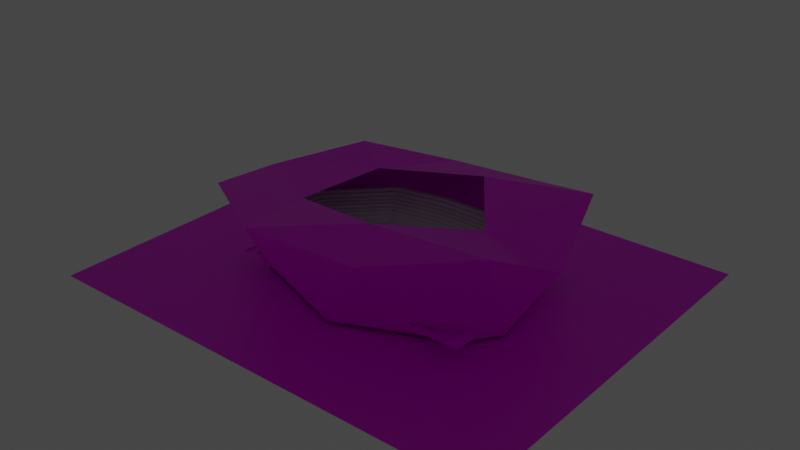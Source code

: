 # Source: footballField.blend  (saved by Blender 2.91.10; exported with 4.5.12 LTS)
import bpy
from mathutils import Matrix  # noqa: F401  (used for matrix-valued properties, if any)

bpy.ops.wm.read_factory_settings(use_empty=True)
scene = bpy.context.scene
scene.name = 'Scene'

# ---- collections
col_collection = bpy.data.collections.new('Collection'); scene.collection.children.link(col_collection)

# ---- images (referenced by path relative to the original .blend; pixels are not part of the script)
import os
ASSET_DIR = os.environ.get("B2B_ASSET_DIR", "")  # directory of the original .blend (textures are referenced by path, not embedded)
HERE = os.path.dirname(os.path.abspath(__file__))  # packed textures are extracted next to this script under _unpacked/

def load_image(name, relpath, width, height, colorspace="sRGB"):
    """Load a texture the original file referenced (path relative to the .blend, or extracted next to this script)."""
    p = next((c for c in (os.path.join(HERE, relpath), os.path.join(ASSET_DIR, relpath)) if relpath and os.path.exists(c)), "")
    if p:
        img = bpy.data.images.load(p, check_existing=True)
        img.name = name
    else:  # same state as the original file: an image datablock whose file is absent (Cycles renders it pink)
        img = bpy.data.images.new(name, width, height)
        img.source = "FILE"
        img.filepath = "//" + (relpath or name)
    img.colorspace_settings.name = colorspace
    return img
img_pitch_jpg = load_image('pitch.jpg', 'pitch.jpg', 1024, 1024, 'sRGB')
img_texturescom_concrete_rough_512_roughness_tif = load_image('TexturesCom_Concrete_Rough_512_roughness.tif', 'TexturesCom_Concrete_Rough_512_roughness.tif', 1024, 1024, 'sRGB')
img_blue_jpg_001 = load_image('blue.jpg.001', 'blue.jpg', 1024, 1024, 'sRGB')
img_texturescom_ground_soil8_2x2_1k_albedo_tif = load_image('TexturesCom_Ground_Soil8_2x2_1K_albedo.tif', 'TexturesCom_Ground_Soil8_2x2_1K_albedo.tif', 1024, 1024, 'sRGB')

# ---- materials (node trees are filled in below, after node groups)
mat_material_007 = bpy.data.materials.new('Material.007')
mat_material_007.use_transparent_shadow = False
mat_material_005 = bpy.data.materials.new('Material.005')
mat_material_005.use_transparent_shadow = False
mat_material_006 = bpy.data.materials.new('Material.006')
mat_material_006.use_transparent_shadow = False
mat_material_011 = bpy.data.materials.new('Material.011')
mat_material_011.use_transparent_shadow = False

# ---- material node trees
mat_material_007.use_nodes = True; mat_material_007.node_tree.nodes.clear()
_N = mat_material_007.node_tree.nodes; _L = mat_material_007.node_tree.links
n0 = _N.new('ShaderNodeBsdfPrincipled'); n0.name = 'Principled BSDF'; n0.location = (10, 300)
n0.distribution = 'GGX'
n0.subsurface_method = 'BURLEY'
n0.inputs[3].default_value = 1.45
n0.inputs[27].default_value = (0.0, 0.0, 0.0, 1.0)
n0.inputs[28].default_value = 1.0
n1 = _N.new('ShaderNodeOutputMaterial'); n1.name = 'Material Output'; n1.location = (300, 300)
n2 = _N.new('ShaderNodeTexImage'); n2.name = 'Image Texture'; n2.location = (-280, 280)
n2.image = img_pitch_jpg
_L.new(n0.outputs[0], n1.inputs[0])
_L.new(n2.outputs[0], n0.inputs[0])
n1.is_active_output = True
mat_material_005.use_nodes = True; mat_material_005.node_tree.nodes.clear()
_N = mat_material_005.node_tree.nodes; _L = mat_material_005.node_tree.links
n0 = _N.new('ShaderNodeBsdfPrincipled'); n0.name = 'Principled BSDF'; n0.location = (10, 300)
n0.distribution = 'GGX'
n0.subsurface_method = 'BURLEY'
n0.inputs[3].default_value = 1.45
n0.inputs[27].default_value = (0.0, 0.0, 0.0, 1.0)
n0.inputs[28].default_value = 1.0
n1 = _N.new('ShaderNodeOutputMaterial'); n1.name = 'Material Output'; n1.location = (300, 300)
n2 = _N.new('ShaderNodeTexImage'); n2.name = 'Image Texture'; n2.location = (-280, 280)
n2.image = img_texturescom_concrete_rough_512_roughness_tif
_L.new(n0.outputs[0], n1.inputs[0])
_L.new(n2.outputs[0], n0.inputs[0])
n1.is_active_output = True
mat_material_006.use_nodes = True; mat_material_006.node_tree.nodes.clear()
_N = mat_material_006.node_tree.nodes; _L = mat_material_006.node_tree.links
n0 = _N.new('ShaderNodeBsdfPrincipled'); n0.name = 'Principled BSDF'; n0.location = (10, 300)
n0.distribution = 'GGX'
n0.subsurface_method = 'BURLEY'
n0.inputs[3].default_value = 1.45
n0.inputs[27].default_value = (0.0, 0.0, 0.0, 1.0)
n0.inputs[28].default_value = 1.0
n1 = _N.new('ShaderNodeOutputMaterial'); n1.name = 'Material Output'; n1.location = (300, 300)
n2 = _N.new('ShaderNodeTexImage'); n2.name = 'Image Texture'; n2.location = (-280, 280)
n2.image = img_blue_jpg_001
_L.new(n0.outputs[0], n1.inputs[0])
_L.new(n2.outputs[0], n0.inputs[0])
n1.is_active_output = True
mat_material_011.use_nodes = True; mat_material_011.node_tree.nodes.clear()
_N = mat_material_011.node_tree.nodes; _L = mat_material_011.node_tree.links
n0 = _N.new('ShaderNodeBsdfPrincipled'); n0.name = 'Principled BSDF'; n0.location = (10, 300)
n0.distribution = 'GGX'
n0.subsurface_method = 'BURLEY'
n0.inputs[3].default_value = 1.45
n0.inputs[27].default_value = (0.0, 0.0, 0.0, 1.0)
n0.inputs[28].default_value = 1.0
n1 = _N.new('ShaderNodeOutputMaterial'); n1.name = 'Material Output'; n1.location = (300, 300)
n2 = _N.new('ShaderNodeTexImage'); n2.name = 'Image Texture'; n2.location = (-280, 280)
n2.image = img_texturescom_ground_soil8_2x2_1k_albedo_tif
_L.new(n0.outputs[0], n1.inputs[0])
_L.new(n2.outputs[0], n0.inputs[0])
n1.is_active_output = True

# ---- world
world_world = bpy.data.worlds.new('World'); scene.world = world_world
world_world.use_nodes = True; world_world.node_tree.nodes.clear()
_N = world_world.node_tree.nodes; _L = world_world.node_tree.links
n0 = _N.new('ShaderNodeOutputWorld'); n0.name = 'World Output'; n0.location = (300, 300)
n1 = _N.new('ShaderNodeBackground'); n1.name = 'Background'; n1.location = (10, 300)
n1.inputs[0].default_value = (0.05088, 0.05088, 0.05088, 1.0)
_L.new(n1.outputs[0], n0.inputs[0])
n0.is_active_output = True
world_world.color = (0.05088, 0.05088, 0.05088)
world_world.use_sun_shadow = False
world_world.sun_shadow_jitter_overblur = 0.0

# ---- lights
light_light = bpy.data.lights.new('Light', 'POINT')
light_light.transmission_factor = 0.0
light_light.energy = 1000.0
light_light.shadow_soft_size = 0.1
light_light.shadow_maximum_resolution = 0.006
light_light.use_absolute_resolution = True

# ---- meshes
me_plane = bpy.data.meshes.new('Plane')
me_plane.from_pydata([(-1.0, -1.0, 0.0), (1.0, -1.0, 0.0), (-1.0, 1.0, 0.0), (1.0, 1.0, 0.0)], [], [(0, 1, 3, 2)])
_uv = me_plane.uv_layers.new(name='UVMap')
_uv.uv.foreach_set('vector', [0.0, 0.0, 1.0, 0.0, 1.0, 1.0, 0.0, 1.0])
me_plane.materials.append(mat_material_007)
me_plane.use_remesh_fix_poles = True
me_plane.use_remesh_preserve_attributes = False
me_plane.use_mirror_vertex_groups = False
me_plane.update()
me_cube_003 = bpy.data.meshes.new('Cube.003')
me_cube_003.from_pydata([(0.4858, 0.4858, 0.007862), (-0.4858, 0.4858, 0.007862), (-0.4858, -0.4858, 0.007862), (0.4858, -0.4858, 0.007862), (-0.6229, 0.6229, 0.2123), (0.6229, 0.6229, 0.2123), (0.6229, -0.6229, 0.2123), (-0.6229, -0.6229, 0.2123), (-0.5802, 0.5802, 0.2123), (0.5802, 0.5802, 0.2123), (0.5802, -0.5802, 0.2123), (-0.5802, -0.5802, 0.2123), (-0.5802, 0.5802, 0.1158), (0.5802, 0.5802, 0.1158), (0.5802, -0.5802, 0.1158), (-0.5802, -0.5802, 0.1158), (-0.5383, 0.5383, 0.1158), (0.5383, 0.5383, 0.1158), (0.5383, -0.5383, 0.1158), (-0.5383, -0.5383, 0.1158), (-0.5383, 0.5383, 0.007862), (0.5383, 0.5383, 0.007862), (0.5383, -0.5383, 0.007862), (-0.5383, -0.5383, 0.007862), (0.4858, 0.4858, -0.09187), (-0.4858, 0.4858, -0.09187), (-0.4858, -0.4858, -0.09187), (0.4858, -0.4858, -0.09187), (0.3242, 0.3242, -0.3797), (-0.3242, 0.3242, -0.3797), (-0.3242, -0.3242, -0.3797), (0.3242, -0.3242, -0.3797), (-0.4489, 0.4489, -0.09187), (0.4489, 0.4489, -0.09187), (0.4489, -0.4489, -0.09187), (-0.4489, -0.4489, -0.09187), (-0.4482, 0.4482, -0.1932), (0.4482, 0.4482, -0.1932), (0.4482, -0.4482, -0.1932), (-0.4482, -0.4482, -0.1932), (-0.4096, 0.4096, -0.1932), (0.4096, 0.4096, -0.1932), (0.4096, -0.4096, -0.1932), (-0.4096, -0.4096, -0.1932), (-0.4096, 0.4096, -0.2754), (0.4096, 0.4096, -0.2754), (0.4096, -0.4096, -0.2754), (-0.4096, -0.4096, -0.2754), (-0.3698, 0.3698, -0.2754), (0.3698, 0.3698, -0.2754), (0.3698, -0.3698, -0.2754), (-0.3698, -0.3698, -0.2754), (-0.3698, 0.3698, -0.3797), (0.3698, 0.3698, -0.3797), (0.3698, -0.3698, -0.3797), (-0.3698, -0.3698, -0.3797), (0.3242, 0.3242, -0.507), (-0.3242, 0.3242, -0.507), (-0.3242, -0.3242, -0.507), (0.3242, -0.3242, -0.507)], [], [(8, 9, 5, 4), (9, 10, 6, 5), (11, 8, 4, 7), (10, 11, 7, 6), (12, 13, 9, 8), (13, 14, 10, 9), (15, 12, 8, 11), (14, 15, 11, 10), (16, 17, 13, 12), (17, 18, 14, 13), (19, 16, 12, 15), (18, 19, 15, 14), (20, 21, 17, 16), (21, 22, 18, 17), (23, 20, 16, 19), (22, 23, 19, 18), (1, 0, 21, 20), (0, 3, 22, 21), (2, 1, 20, 23), (3, 2, 23, 22), (0, 1, 25, 24), (1, 2, 26, 25), (2, 3, 27, 26), (3, 0, 24, 27), (24, 25, 32, 33), (25, 26, 35, 32), (26, 27, 34, 35), (27, 24, 33, 34), (36, 37, 33, 32), (37, 38, 34, 33), (39, 36, 32, 35), (38, 39, 35, 34), (40, 41, 37, 36), (41, 42, 38, 37), (43, 40, 36, 39), (42, 43, 39, 38), (44, 45, 41, 40), (45, 46, 42, 41), (47, 44, 40, 43), (46, 47, 43, 42), (48, 49, 45, 44), (49, 50, 46, 45), (51, 48, 44, 47), (50, 51, 47, 46), (52, 53, 49, 48), (53, 54, 50, 49), (55, 52, 48, 51), (54, 55, 51, 50), (29, 28, 53, 52), (28, 31, 54, 53), (30, 29, 52, 55), (31, 30, 55, 54), (28, 29, 57, 56), (29, 30, 58, 57), (30, 31, 59, 58), (31, 28, 56, 59)])
_uv = me_cube_003.uv_layers.new(name='UVMap')
_uv.uv.foreach_set('vector', [0.8225, 0.5525, 0.6775, 0.5525, 0.6721, 0.5471, 0.8279, 0.5471, 0.6775, 0.5525, 0.6775, 0.6975, 0.6721, 0.7029, 0.6721, 0.5471, 0.8225, 0.6975, 0.8225, 0.5525, 0.8279, 0.5471, 0.8279, 0.7029, 0.6775, 0.6975, 0.8225, 0.6975, 0.8279, 0.7029, 0.6721, 0.7029, 0.8225, 0.5525, 0.6775, 0.5525, 0.6775, 0.5525, 0.8225, 0.5525, 0.6775, 0.5525, 0.6775, 0.6975, 0.6775, 0.6975, 0.6775, 0.5525, 0.8225, 0.6975, 0.8225, 0.5525, 0.8225, 0.5525, 0.8225, 0.6975, 0.6775, 0.6975, 0.8225, 0.6975, 0.8225, 0.6975, 0.6775, 0.6975, 0.8173, 0.5577, 0.6827, 0.5577, 0.6775, 0.5525, 0.8225, 0.5525, 0.6827, 0.5577, 0.6827, 0.6923, 0.6775, 0.6975, 0.6775, 0.5525, 0.8173, 0.6923, 0.8173, 0.5577, 0.8225, 0.5525, 0.8225, 0.6975, 0.6827, 0.6923, 0.8173, 0.6923, 0.8225, 0.6975, 0.6775, 0.6975, 0.8173, 0.5577, 0.6827, 0.5577, 0.6827, 0.5577, 0.8173, 0.5577, 0.6827, 0.5577, 0.6827, 0.6923, 0.6827, 0.6923, 0.6827, 0.5577, 0.8173, 0.6923, 0.8173, 0.5577, 0.8173, 0.5577, 0.8173, 0.6923, 0.6827, 0.6923, 0.8173, 0.6923, 0.8173, 0.6923, 0.6827, 0.6923, 0.8107, 0.5643, 0.6893, 0.5643, 0.6827, 0.5577, 0.8173, 0.5577, 0.6893, 0.5643, 0.6893, 0.6857, 0.6827, 0.6923, 0.6827, 0.5577, 0.8107, 0.6857, 0.8107, 0.5643, 0.8173, 0.5577, 0.8173, 0.6923, 0.6893, 0.6857, 0.8107, 0.6857, 0.8173, 0.6923, 0.6827, 0.6923, 0.6893, 0.5643, 0.8107, 0.5643, 0.8107, 0.5643, 0.6893, 0.5643, 0.8107, 0.5643, 0.8107, 0.6857, 0.8107, 0.6857, 0.8107, 0.5643, 0.8107, 0.6857, 0.6893, 0.6857, 0.6893, 0.6857, 0.8107, 0.6857, 0.6893, 0.6857, 0.6893, 0.5643, 0.6893, 0.5643, 0.6893, 0.6857, 0.6893, 0.5643, 0.8107, 0.5643, 0.8061, 0.5689, 0.6939, 0.5689, 0.8107, 0.5643, 0.8107, 0.6857, 0.8061, 0.6811, 0.8061, 0.5689, 0.8107, 0.6857, 0.6893, 0.6857, 0.6939, 0.6811, 0.8061, 0.6811, 0.6893, 0.6857, 0.6893, 0.5643, 0.6939, 0.5689, 0.6939, 0.6811, 0.806, 0.569, 0.694, 0.569, 0.6939, 0.5689, 0.8061, 0.5689, 0.694, 0.569, 0.694, 0.681, 0.6939, 0.6811, 0.6939, 0.5689, 0.806, 0.681, 0.806, 0.569, 0.8061, 0.5689, 0.8061, 0.6811, 0.694, 0.681, 0.806, 0.681, 0.8061, 0.6811, 0.6939, 0.6811, 0.8012, 0.5738, 0.6988, 0.5738, 0.694, 0.569, 0.806, 0.569, 0.6988, 0.5738, 0.6988, 0.6762, 0.694, 0.681, 0.694, 0.569, 0.8012, 0.6762, 0.8012, 0.5738, 0.806, 0.569, 0.806, 0.681, 0.6988, 0.6762, 0.8012, 0.6762, 0.806, 0.681, 0.694, 0.681, 0.8012, 0.5738, 0.6988, 0.5738, 0.6988, 0.5738, 0.8012, 0.5738, 0.6988, 0.5738, 0.6988, 0.6762, 0.6988, 0.6762, 0.6988, 0.5738, 0.8012, 0.6762, 0.8012, 0.5738, 0.8012, 0.5738, 0.8012, 0.6762, 0.6988, 0.6762, 0.8012, 0.6762, 0.8012, 0.6762, 0.6988, 0.6762, 0.7962, 0.5788, 0.7038, 0.5788, 0.6988, 0.5738, 0.8012, 0.5738, 0.7038, 0.5788, 0.7038, 0.6712, 0.6988, 0.6762, 0.6988, 0.5738, 0.7962, 0.6712, 0.7962, 0.5788, 0.8012, 0.5738, 0.8012, 0.6762, 0.7038, 0.6712, 0.7962, 0.6712, 0.8012, 0.6762, 0.6988, 0.6762, 0.7962, 0.5788, 0.7038, 0.5788, 0.7038, 0.5788, 0.7962, 0.5788, 0.7038, 0.5788, 0.7038, 0.6712, 0.7038, 0.6712, 0.7038, 0.5788, 0.7962, 0.6712, 0.7962, 0.5788, 0.7962, 0.5788, 0.7962, 0.6712, 0.7038, 0.6712, 0.7962, 0.6712, 0.7962, 0.6712, 0.7038, 0.6712, 0.7905, 0.5845, 0.7095, 0.5845, 0.7038, 0.5788, 0.7962, 0.5788, 0.7095, 0.5845, 0.7095, 0.6655, 0.7038, 0.6712, 0.7038, 0.5788, 0.7905, 0.6655, 0.7905, 0.5845, 0.7962, 0.5788, 0.7962, 0.6712, 0.7095, 0.6655, 0.7905, 0.6655, 0.7962, 0.6712, 0.7038, 0.6712, 0.7095, 0.5845, 0.7905, 0.5845, 0.7905, 0.5845, 0.7095, 0.5845, 0.7905, 0.5845, 0.7905, 0.6655, 0.7905, 0.6655, 0.7905, 0.5845, 0.7905, 0.6655, 0.7095, 0.6655, 0.7095, 0.6655, 0.7905, 0.6655, 0.7095, 0.6655, 0.7095, 0.5845, 0.7095, 0.5845, 0.7095, 0.6655])
me_cube_003.materials.append(mat_material_005)
me_cube_003.use_remesh_fix_poles = True
me_cube_003.use_remesh_preserve_attributes = False
me_cube_003.use_mirror_vertex_groups = False
me_cube_003.update()
me_icosphere = bpy.data.meshes.new('Icosphere')
me_icosphere.from_pydata([(0.2764, -0.7542, 0.7752), (-0.7459, -0.584, 0.8383), (-0.734, 0.5627, 0.6272), (0.2764, 0.7744, 0.6046), (0.8775, -0.003304, 0.5843), (0.6924, -0.1686, -0.00798), (0.6018, 0.309, 0.0), (0.0, -0.63, 0.0), (0.5816, -0.3489, 0.0), (-0.6953, -0.1757, 0.001381), (-0.5917, -0.407, -0.002336), (-0.3736, 0.4167, -0.005733), (-0.6595, 0.297, -0.007771), (0.3998, 0.4509, -0.009863), (0.0, 0.4866, 0.0), (0.7964, -0.4785, 0.9789), (-0.2361, -0.9094, 0.9181), (-0.9253, 0.0, 0.5934), (-0.2629, 0.809, 0.5127), (0.7453, 0.5045, 0.8897), (0.1625, -0.5, 0.9205), (0.4579, 0.0, 0.7008), (-0.4253, -0.309, 0.7021), (-0.4253, 0.309, 0.635), (0.1625, 0.4361, 0.784)], [], [(0, 15, 20), (1, 16, 22), (2, 17, 23), (3, 18, 24), (4, 19, 21), (21, 19, 24), (19, 3, 24), (24, 18, 23), (18, 2, 23), (23, 17, 22), (17, 1, 22), (22, 16, 20), (16, 0, 20), (20, 15, 21), (15, 4, 21), (6, 19, 4), (6, 13, 19), (13, 3, 19), (14, 18, 3), (14, 11, 18), (11, 2, 18), (12, 17, 2), (12, 9, 17), (9, 1, 17), (10, 16, 1), (10, 7, 16), (7, 0, 16), (8, 15, 0), (8, 5, 15), (5, 4, 15), (13, 14, 3), (11, 12, 2), (9, 10, 1), (7, 8, 0), (5, 6, 4)])
_uv = me_icosphere.uv_layers.new(name='UVMap')
_uv.uv.foreach_set('vector', [0.8182, 0.3149, 0.7273, 0.3149, 0.7727, 0.3937, 1.0, 0.3149, 0.9091, 0.3149, 0.9545, 0.3937, 0.2727, 0.3149, 0.1818, 0.3149, 0.2273, 0.3937, 0.4545, 0.3149, 0.3636, 0.3149, 0.4091, 0.3937, 0.6364, 0.3149, 0.5455, 0.3149, 0.5909, 0.3937, 0.8413, 0.419, 0.5606, 0.2261, 0.4916, 0.4672, 0.5455, 0.3149, 0.4545, 0.3149, 0.5, 0.3937, 0.9888, 0.03336, 0.9534, 0.03328, 0.9701, 0.00545, 0.3636, 0.3149, 0.2727, 0.3149, 0.3182, 0.3937, 0.2273, 0.3937, 0.1818, 0.3149, 0.1364, 0.3937, 0.1818, 0.3149, 0.09091, 0.3149, 0.1364, 0.3937, 0.9545, 0.3937, 0.9091, 0.3149, 0.8636, 0.3937, 0.9091, 0.3149, 0.8182, 0.3149, 0.8636, 0.3937, 0.7727, 0.3937, 0.7273, 0.3149, 0.6818, 0.3937, 0.7273, 0.3149, 0.6364, 0.3149, 0.6818, 0.3937, 0.5909, 0.2362, 0.5455, 0.3149, 0.6364, 0.3149, 0.5909, 0.2362, 0.5, 0.2362, 0.5455, 0.3149, 0.5, 0.2362, 0.4545, 0.3149, 0.5455, 0.3149, 0.4091, 0.2362, 0.3636, 0.3149, 0.4545, 0.3149, 0.4091, 0.2362, 0.3182, 0.2362, 0.3636, 0.3149, 0.3182, 0.2362, 0.2727, 0.3149, 0.3636, 0.3149, 0.2273, 0.2362, 0.1818, 0.3149, 0.2727, 0.3149, 0.2273, 0.2362, 0.1364, 0.2362, 0.1818, 0.3149, 0.1364, 0.2362, 0.09091, 0.3149, 0.1818, 0.3149, 0.9545, 0.2362, 0.9091, 0.3149, 1.0, 0.3149, 0.9545, 0.2362, 0.8636, 0.2362, 0.9091, 0.3149, 0.8636, 0.2362, 0.8182, 0.3149, 0.9091, 0.3149, 0.7727, 0.2362, 0.7273, 0.3149, 0.8182, 0.3149, 0.7727, 0.2362, 0.6818, 0.2362, 0.7273, 0.3149, 0.6818, 0.2362, 0.6364, 0.3149, 0.7273, 0.3149, 0.5, 0.2362, 0.4091, 0.2362, 0.4545, 0.3149, 0.3182, 0.2362, 0.2273, 0.2362, 0.2727, 0.3149, 0.1364, 0.2362, 0.04545, 0.2362, 0.09091, 0.3149, 0.8636, 0.2362, 0.7727, 0.2362, 0.8182, 0.3149, 0.6818, 0.2362, 0.5909, 0.2362, 0.6364, 0.3149])
me_icosphere.materials.append(mat_material_006)
me_icosphere.use_remesh_fix_poles = True
me_icosphere.use_remesh_preserve_attributes = False
me_icosphere.use_mirror_vertex_groups = False
me_icosphere.update()
me_plane_002 = bpy.data.meshes.new('Plane.002')
me_plane_002.from_pydata([(-1.0, -1.0, 0.0), (1.0, -1.0, 0.0), (-1.0, 1.0, 0.0), (1.0, 1.0, 0.0)], [], [(0, 1, 3, 2)])
_uv = me_plane_002.uv_layers.new(name='UVMap')
_uv.uv.foreach_set('vector', [0.0, 0.0, 1.0, 0.0, 1.0, 1.0, 0.0, 1.0])
me_plane_002.materials.append(mat_material_011)
me_plane_002.use_remesh_fix_poles = True
me_plane_002.use_remesh_preserve_attributes = False
me_plane_002.use_mirror_vertex_groups = False
me_plane_002.update()
me_cube_001 = bpy.data.meshes.new('Cube.001')
me_cube_001.from_pydata([(1.826, -1.826, 1.0), (1.826, 1.826, 1.0), (-0.6086, 2.052, 1.0), (0.6086, 2.052, 1.0), (0.6086, -2.052, 1.0), (-0.6086, -2.052, 1.0), (2.64, 2.64, 1.522), (0.88, 2.966, 1.522), (-2.64, 2.64, 1.522), (-4.555, 0.88, 1.522), (0.7177, 2.419, 1.26), (2.153, 2.153, 1.26), (2.153, -2.153, 1.26), (-0.7177, -2.419, 1.26), (2.97, 2.97, 1.852), (0.9901, 3.337, 1.852), (-0.7177, 2.419, 1.26), (0.7177, -2.419, 1.26), (-2.97, 2.97, 1.852), (-5.125, 0.9901, 1.852), (4.555, -0.88, 1.522), (2.64, -2.64, 1.522), (-0.88, -2.966, 1.522), (-2.64, -2.64, 1.522), (-4.555, -0.88, 1.522), (4.555, 0.88, 1.522), (3.401, 3.401, 2.411), (1.134, 3.822, 2.411), (-0.88, 2.966, 1.522), (0.88, -2.966, 1.522), (-3.401, 3.401, 2.411), (-5.868, 1.134, 2.411), (5.125, -0.9901, 1.852), (2.97, -2.97, 1.852), (-0.9901, -3.337, 1.852), (-2.97, -2.97, 1.852), (-5.125, -0.9901, 1.852), (5.125, 0.9901, 1.852), (1.165, 3.82, 2.951), (-0.9901, 3.337, 1.852), (0.9901, -3.337, 1.852), (-5.949, 1.111, 2.951), (5.868, -1.134, 2.411), (3.401, -3.401, 2.411), (-1.134, -3.822, 2.411), (-3.401, -3.401, 2.411), (-5.868, -1.134, 2.411), (5.868, 1.134, 2.411), (-1.134, 3.822, 2.411), (1.134, -3.822, 2.411), (5.949, -1.111, 2.951), (-1.165, -3.82, 2.951), (-5.949, -1.111, 2.951), (5.949, 1.111, 2.951), (-1.165, 3.82, 2.951), (1.165, -3.82, 2.951), (-6.104, 1.179, 2.951), (-3.538, 3.538, 2.951), (1.179, 3.975, 2.951), (3.538, 3.538, 2.951), (6.104, -1.179, 2.951), (3.538, -3.538, 2.951), (-1.179, -3.975, 2.951), (-3.538, -3.538, 2.951), (-6.104, -1.179, 2.951), (6.104, 1.179, 2.951), (-1.179, 3.975, 2.951), (1.179, -3.975, 2.951), (-3.466, 3.393, 2.951), (3.466, 3.393, 2.951), (3.466, -3.393, 2.951), (-3.466, -3.393, 2.951), (0.9794, -1.436, 1.181), (-0.9794, 1.403, 1.067), (2.725, 0.2246, 1.161), (-2.802, -0.2246, 1.181), (-2.773, -1.414, 1.181), (-0.9794, -1.434, 1.181), (2.743, -1.416, 1.181), (2.725, -0.2246, 1.161), (2.712, 1.413, 1.181), (0.9794, 1.42, 1.067), (-2.793, 1.396, 1.181), (-2.802, 0.2246, 1.181), (0.9937, -1.846, 1.181), (-0.9937, 1.869, 1.181), (3.719, 0.2928, 1.181), (-3.65, -0.2928, 1.181), (-2.599, -1.659, 1.181), (-0.9937, -1.846, 1.181), (2.599, -1.659, 1.181), (3.719, -0.2928, 1.181), (2.599, 1.659, 1.181), (0.9937, 1.869, 1.181), (-2.599, 1.659, 1.181), (-3.65, 0.2928, 1.181), (1.008, -2.043, 1.381), (-1.008, 2.111, 1.381), (4.025, 0.361, 1.381), (-4.012, -0.361, 1.381), (-2.671, -1.803, 1.381), (-1.008, -2.043, 1.381), (2.671, -1.803, 1.381), (4.025, -0.361, 1.381), (2.671, 1.803, 1.381), (1.008, 2.111, 1.381), (-2.671, 1.803, 1.381), (-4.012, 0.361, 1.381), (1.022, -2.267, 1.381), (-1.022, 2.267, 1.381), (4.295, 0.4292, 1.381), (-4.256, -0.4292, 1.381), (-2.743, -1.948, 1.381), (-1.022, -2.267, 1.381), (2.743, -1.948, 1.381), (4.295, -0.4292, 1.381), (2.743, 1.948, 1.381), (1.022, 2.267, 1.381), (-2.743, 1.948, 1.381), (-4.256, 0.4292, 1.381), (1.051, -2.577, 1.723), (-1.051, 2.577, 1.723), (4.706, 0.5656, 1.723), (-4.706, -0.5656, 1.723), (-2.888, -2.237, 1.723), (-1.051, -2.577, 1.723), (2.888, -2.237, 1.723), (4.706, -0.5656, 1.723), (2.888, 2.237, 1.723), (1.051, 2.577, 1.723), (-2.888, 2.237, 1.723), (-4.706, 0.5656, 1.723), (1.065, -2.733, 1.723), (-1.065, 2.733, 1.723), (4.861, 0.6338, 1.723), (-4.861, -0.6338, 1.723), (-2.96, -2.381, 1.723), (-1.065, -2.733, 1.723), (2.96, -2.381, 1.723), (4.861, -0.6338, 1.723), (2.96, 2.381, 1.723), (1.065, 2.733, 1.723), (-2.96, 2.381, 1.723), (-4.861, 0.6338, 1.723), (1.079, -2.888, 2.075), (-1.079, 2.888, 2.075), (5.017, 0.7019, 2.075), (-5.017, -0.7019, 2.075), (-3.032, -2.526, 2.075), (-1.079, -2.888, 2.075), (3.032, -2.526, 2.075), (5.017, -0.7019, 2.075), (3.032, 2.526, 2.075), (1.079, 2.888, 2.075), (-3.032, 2.526, 2.075), (-5.017, 0.7019, 2.075), (1.094, -3.043, 2.075), (-1.094, 3.043, 2.075), (5.172, 0.7701, 2.075), (-5.172, -0.7701, 2.075), (-3.105, -2.671, 2.075), (-1.094, -3.043, 2.075), (3.105, -2.671, 2.075), (5.172, -0.7701, 2.075), (3.105, 2.671, 2.075), (1.094, 3.043, 2.075), (-3.105, 2.671, 2.075), (-5.172, 0.7701, 2.075), (1.108, -3.199, 2.347), (-1.108, 3.199, 2.347), (5.327, 0.8383, 2.347), (-5.327, -0.8383, 2.347), (-3.177, -2.815, 2.347), (-1.108, -3.199, 2.347), (3.177, -2.815, 2.347), (5.327, -0.8383, 2.347), (3.177, 2.815, 2.347), (1.108, 3.199, 2.347), (-3.177, 2.815, 2.347), (-5.327, 0.8383, 2.347), (1.122, -3.354, 2.347), (-1.122, 3.354, 2.347), (5.483, 0.9065, 2.347), (-5.483, -0.9065, 2.347), (-3.249, -2.96, 2.347), (-1.122, -3.354, 2.347), (3.249, -2.96, 2.347), (5.483, -0.9065, 2.347), (3.249, 2.96, 2.347), (1.122, 3.354, 2.347), (-3.249, 2.96, 2.347), (-5.483, 0.9065, 2.347), (1.136, -3.509, 2.589), (-1.136, 3.509, 2.589), (5.638, 0.9747, 2.589), (-5.638, -0.9747, 2.589), (-3.321, -3.104, 2.589), (-1.136, -3.509, 2.589), (3.321, -3.104, 2.589), (5.638, -0.9747, 2.589), (3.321, 3.104, 2.589), (1.136, 3.509, 2.589), (-3.321, 3.104, 2.589), (-5.638, 0.9747, 2.589), (1.151, -3.665, 2.589), (-1.151, 3.665, 2.589), (5.793, 1.043, 2.589), (-5.793, -1.043, 2.589), (-3.393, -3.249, 2.589), (-1.151, -3.665, 2.589), (3.393, -3.249, 2.589), (5.793, -1.043, 2.589), (3.393, 3.249, 2.589), (1.151, 3.665, 2.589), (-3.393, 3.249, 2.589), (-5.793, 1.043, 2.589), (-5.638, 0.9747, 2.458), (-3.321, 3.104, 2.458), (1.136, 3.509, 2.458), (3.321, 3.104, 2.458), (5.638, -0.9747, 2.458), (3.321, -3.104, 2.458), (-1.136, -3.509, 2.458), (-3.321, -3.104, 2.458), (-5.949, 1.111, 2.782), (-3.466, 3.393, 2.782), (1.165, 3.82, 2.782), (3.466, 3.393, 2.782), (5.949, -1.111, 2.782), (3.466, -3.393, 2.782), (-1.165, -3.82, 2.782), (-3.466, -3.393, 2.782), (-5.949, -1.111, 2.782), (5.949, 1.111, 2.782), (-1.165, 3.82, 2.782), (1.165, -3.82, 2.782), (-5.793, 1.043, 2.782), (-3.393, 3.249, 2.782), (1.151, 3.665, 2.782), (3.393, 3.249, 2.782), (5.793, -1.043, 2.782), (3.393, -3.249, 2.782), (-1.151, -3.665, 2.782), (-3.393, -3.249, 2.782), (-5.793, -1.043, 2.782), (5.793, 1.043, 2.782), (-1.151, 3.665, 2.782), (1.151, -3.665, 2.782), (-5.638, -0.9747, 2.458), (5.638, 0.9747, 2.458), (-1.136, 3.509, 2.458), (1.136, -3.509, 2.458), (-5.483, 0.9065, 2.458), (-3.249, 2.96, 2.458), (1.122, 3.354, 2.458), (3.249, 2.96, 2.458), (5.483, -0.9065, 2.458), (3.249, -2.96, 2.458), (-1.122, -3.354, 2.458), (-3.249, -2.96, 2.458), (-5.483, -0.9065, 2.458), (5.483, 0.9065, 2.458), (-1.122, 3.354, 2.458), (1.122, -3.354, 2.458), (-5.327, 0.8383, 2.189), (-3.177, 2.815, 2.189), (1.108, 3.199, 2.189), (3.177, 2.815, 2.189), (5.327, -0.8383, 2.189), (3.177, -2.815, 2.189), (-1.108, -3.199, 2.189), (-3.177, -2.815, 2.189), (-5.327, -0.8383, 2.189), (5.327, 0.8383, 2.189), (-1.108, 3.199, 2.189), (1.108, -3.199, 2.189), (-5.172, 0.7701, 2.189), (-3.105, 2.671, 2.189), (1.094, 3.043, 2.189), (3.105, 2.671, 2.189), (5.172, -0.7701, 2.189), (3.105, -2.671, 2.189), (-1.094, -3.043, 2.189), (-3.105, -2.671, 2.189), (-5.172, -0.7701, 2.189), (5.172, 0.7701, 2.189), (-1.094, 3.043, 2.189), (1.094, -3.043, 2.189), (-5.017, 0.7019, 1.912), (-3.032, 2.526, 1.912), (1.079, 2.888, 1.912), (3.032, 2.526, 1.912), (5.017, -0.7019, 1.912), (3.032, -2.526, 1.912), (-1.079, -2.888, 1.912), (-3.032, -2.526, 1.912), (-5.017, -0.7019, 1.912), (5.017, 0.7019, 1.912), (-1.079, 2.888, 1.912), (1.079, -2.888, 1.912), (-4.861, 0.6338, 1.912), (-2.96, 2.381, 1.912), (1.065, 2.733, 1.912), (2.96, 2.381, 1.912), (4.861, -0.6338, 1.912), (2.96, -2.381, 1.912), (-1.065, -2.733, 1.912), (-2.96, -2.381, 1.912), (-4.861, -0.6338, 1.912), (4.861, 0.6338, 1.912), (-1.065, 2.733, 1.912), (1.065, -2.733, 1.912), (-4.706, 0.5656, 1.602), (-2.888, 2.237, 1.602), (1.051, 2.577, 1.602), (2.888, 2.237, 1.602), (4.706, -0.5656, 1.602), (2.888, -2.237, 1.602), (-1.051, -2.577, 1.602), (-2.888, -2.237, 1.602), (-4.706, -0.5656, 1.602), (4.706, 0.5656, 1.602), (-1.051, 2.577, 1.602), (1.051, -2.577, 1.602), (-4.551, 0.4974, 1.602), (-2.816, 2.092, 1.602), (1.037, 2.422, 1.602), (2.816, 2.092, 1.602), (4.551, -0.4974, 1.602), (2.816, -2.092, 1.602), (-1.037, -2.422, 1.602), (-2.816, -2.092, 1.602), (-4.551, -0.4974, 1.602), (4.551, 0.4974, 1.602), (-1.037, 2.422, 1.602), (1.037, -2.422, 1.602), (-4.256, 0.4292, 1.602), (-2.743, 1.948, 1.602), (1.022, 2.267, 1.602), (2.743, 1.948, 1.602), (4.295, -0.4292, 1.602), (2.743, -1.948, 1.602), (-1.022, -2.267, 1.602), (-2.743, -1.948, 1.602), (-4.256, -0.4292, 1.602), (4.295, 0.4292, 1.602), (-1.022, 2.267, 1.602), (1.022, -2.267, 1.602), (-4.012, 0.361, 1.256), (-2.671, 1.803, 1.256), (1.008, 2.111, 1.256), (2.671, 1.803, 1.256), (4.025, -0.361, 1.256), (2.671, -1.803, 1.256), (-1.008, -2.043, 1.256), (-2.671, -1.803, 1.256), (-4.012, -0.361, 1.256), (4.025, 0.361, 1.256), (-1.008, 2.111, 1.256), (1.008, -2.043, 1.256), (-3.65, 0.2928, 1.256), (-2.599, 1.659, 1.256), (0.9937, 1.869, 1.256), (2.599, 1.659, 1.256), (3.719, -0.2928, 1.256), (2.599, -1.659, 1.256), (-0.9937, -1.846, 1.256), (-2.599, -1.659, 1.256), (-3.65, -0.2928, 1.256), (3.719, 0.2928, 1.256), (-0.9937, 1.869, 1.256), (0.9937, -1.846, 1.256), (-2.802, 0.2246, 1.027), (-2.793, 1.396, 1.027), (0.9794, 1.42, 0.9136), (2.712, 1.413, 1.027), (2.725, -0.2246, 1.007), (2.743, -1.416, 1.027), (-0.9794, -1.434, 1.027), (-2.773, -1.414, 1.027), (-2.802, -0.2246, 1.027), (2.725, 0.2246, 1.007), (-0.9794, 1.403, 0.9136), (0.9794, -1.436, 1.027)], [], [(3, 2, 16, 10), (4, 0, 12, 17), (1, 3, 10, 11), (11, 10, 7, 6), (10, 16, 28, 7), (13, 17, 29, 22), (5, 4, 17, 13), (6, 7, 15, 14), (7, 28, 39, 15), (24, 23, 35, 36), (20, 25, 37, 32), (8, 9, 19, 18), (28, 8, 18, 39), (23, 22, 34, 35), (22, 29, 40, 34), (25, 6, 14, 37), (17, 12, 21, 29), (15, 39, 48, 27), (36, 35, 45, 46), (32, 37, 47, 42), (18, 19, 31, 30), (39, 18, 30, 48), (35, 34, 44, 45), (34, 40, 49, 44), (37, 14, 26, 47), (33, 32, 42, 43), (9, 24, 36, 19), (29, 21, 33, 40), (21, 20, 32, 33), (46, 45, 63, 64), (42, 47, 65, 60), (30, 31, 56, 57), (48, 30, 57, 66), (45, 44, 62, 63), (44, 49, 67, 62), (47, 26, 59, 65), (43, 42, 60, 61), (49, 43, 61, 67), (14, 15, 27, 26), (19, 36, 46, 31), (40, 33, 43, 49), (27, 48, 66, 58), (26, 27, 58, 59), (31, 46, 64, 56), (41, 68, 57, 56), (38, 69, 59, 58), (50, 70, 61, 60), (51, 71, 63, 62), (71, 52, 64, 63), (52, 41, 56, 64), (69, 53, 65, 59), (53, 50, 60, 65), (68, 54, 66, 57), (54, 38, 58, 66), (70, 55, 67, 61), (55, 51, 62, 67), (78, 79, 376, 377), (81, 73, 382, 374), (74, 80, 375, 381), (72, 77, 89, 84), (78, 72, 84, 90), (73, 81, 93, 85), (82, 73, 85, 94), (74, 79, 91, 86), (80, 74, 86, 92), (75, 83, 95, 87), (76, 75, 87, 88), (77, 76, 88, 89), (79, 78, 90, 91), (81, 80, 92, 93), (83, 82, 94, 95), (76, 77, 378, 379), (72, 78, 377, 383), (82, 83, 372, 373), (79, 74, 381, 376), (75, 76, 379, 380), (77, 72, 383, 378), (80, 81, 374, 375), (73, 82, 373, 382), (83, 75, 380, 372), (105, 97, 358, 350), (98, 104, 351, 357), (100, 101, 354, 355), (96, 101, 113, 108), (102, 96, 108, 114), (97, 105, 117, 109), (106, 97, 109, 118), (98, 103, 115, 110), (104, 98, 110, 116), (99, 107, 119, 111), (100, 99, 111, 112), (101, 100, 112, 113), (103, 102, 114, 115), (105, 104, 116, 117), (107, 106, 118, 119), (96, 102, 353, 359), (106, 107, 348, 349), (103, 98, 357, 352), (99, 100, 355, 356), (101, 96, 359, 354), (104, 105, 350, 351), (97, 106, 349, 358), (107, 99, 356, 348), (102, 103, 352, 353), (122, 128, 315, 321), (124, 125, 318, 319), (120, 126, 317, 323), (120, 125, 137, 132), (126, 120, 132, 138), (121, 129, 141, 133), (130, 121, 133, 142), (122, 127, 139, 134), (128, 122, 134, 140), (123, 131, 143, 135), (124, 123, 135, 136), (125, 124, 136, 137), (127, 126, 138, 139), (129, 128, 140, 141), (131, 130, 142, 143), (130, 131, 312, 313), (127, 122, 321, 316), (123, 124, 319, 320), (125, 120, 323, 318), (128, 129, 314, 315), (121, 130, 313, 322), (131, 123, 320, 312), (126, 127, 316, 317), (129, 121, 322, 314), (148, 149, 294, 295), (144, 150, 293, 299), (154, 155, 288, 289), (144, 149, 161, 156), (150, 144, 156, 162), (145, 153, 165, 157), (154, 145, 157, 166), (146, 151, 163, 158), (152, 146, 158, 164), (147, 155, 167, 159), (148, 147, 159, 160), (149, 148, 160, 161), (151, 150, 162, 163), (153, 152, 164, 165), (155, 154, 166, 167), (151, 146, 297, 292), (147, 148, 295, 296), (149, 144, 299, 294), (152, 153, 290, 291), (145, 154, 289, 298), (155, 147, 296, 288), (150, 151, 292, 293), (153, 145, 298, 290), (146, 152, 291, 297), (178, 179, 264, 265), (175, 170, 273, 268), (171, 172, 271, 272), (168, 173, 185, 180), (174, 168, 180, 186), (169, 177, 189, 181), (178, 169, 181, 190), (170, 175, 187, 182), (176, 170, 182, 188), (171, 179, 191, 183), (172, 171, 183, 184), (173, 172, 184, 185), (175, 174, 186, 187), (177, 176, 188, 189), (179, 178, 190, 191), (173, 168, 275, 270), (176, 177, 266, 267), (169, 178, 265, 274), (179, 171, 272, 264), (174, 175, 268, 269), (177, 169, 274, 266), (170, 176, 267, 273), (172, 173, 270, 271), (168, 174, 269, 275), (195, 196, 223, 248), (197, 192, 251, 222), (200, 201, 218, 219), (192, 197, 209, 204), (198, 192, 204, 210), (193, 201, 213, 205), (202, 193, 205, 214), (194, 199, 211, 206), (200, 194, 206, 212), (195, 203, 215, 207), (196, 195, 207, 208), (197, 196, 208, 209), (199, 198, 210, 211), (201, 200, 212, 213), (203, 202, 214, 215), (193, 202, 217, 250), (203, 195, 248, 216), (198, 199, 220, 221), (201, 193, 250, 218), (194, 200, 219, 249), (196, 197, 222, 223), (192, 198, 221, 251), (202, 203, 216, 217), (199, 194, 249, 220), (50, 53, 233, 228), (68, 41, 224, 225), (55, 70, 229, 235), (71, 51, 230, 231), (53, 69, 227, 233), (38, 54, 234, 226), (70, 50, 228, 229), (41, 52, 232, 224), (54, 68, 225, 234), (69, 38, 226, 227), (51, 55, 235, 230), (52, 71, 231, 232), (236, 237, 225, 224), (238, 239, 227, 226), (240, 241, 229, 228), (242, 243, 231, 230), (243, 244, 232, 231), (244, 236, 224, 232), (239, 245, 233, 227), (245, 240, 228, 233), (237, 246, 234, 225), (246, 238, 226, 234), (241, 247, 235, 229), (247, 242, 230, 235), (252, 253, 217, 216), (254, 255, 219, 218), (256, 257, 221, 220), (258, 259, 223, 222), (259, 260, 248, 223), (260, 252, 216, 248), (255, 261, 249, 219), (261, 256, 220, 249), (253, 262, 250, 217), (262, 254, 218, 250), (257, 263, 251, 221), (263, 258, 222, 251), (276, 277, 265, 264), (278, 279, 267, 266), (280, 281, 269, 268), (282, 283, 271, 270), (283, 284, 272, 271), (284, 276, 264, 272), (279, 285, 273, 267), (285, 280, 268, 273), (277, 286, 274, 265), (286, 278, 266, 274), (281, 287, 275, 269), (287, 282, 270, 275), (300, 301, 289, 288), (302, 303, 291, 290), (304, 305, 293, 292), (306, 307, 295, 294), (307, 308, 296, 295), (308, 300, 288, 296), (303, 309, 297, 291), (309, 304, 292, 297), (301, 310, 298, 289), (310, 302, 290, 298), (305, 311, 299, 293), (311, 306, 294, 299), (324, 325, 313, 312), (326, 327, 315, 314), (328, 329, 317, 316), (330, 331, 319, 318), (331, 332, 320, 319), (332, 324, 312, 320), (327, 333, 321, 315), (333, 328, 316, 321), (325, 334, 322, 313), (334, 326, 314, 322), (329, 335, 323, 317), (335, 330, 318, 323), (336, 337, 325, 324), (338, 339, 327, 326), (340, 341, 329, 328), (342, 343, 331, 330), (343, 344, 332, 331), (344, 336, 324, 332), (339, 345, 333, 327), (345, 340, 328, 333), (337, 346, 334, 325), (346, 338, 326, 334), (341, 347, 335, 329), (347, 342, 330, 335), (360, 361, 349, 348), (362, 363, 351, 350), (364, 365, 353, 352), (366, 367, 355, 354), (367, 368, 356, 355), (368, 360, 348, 356), (363, 369, 357, 351), (369, 364, 352, 357), (361, 370, 358, 349), (370, 362, 350, 358), (365, 371, 359, 353), (371, 366, 354, 359), (371, 365, 90, 84), (367, 366, 89, 88), (369, 363, 92, 86), (362, 370, 85, 93), (365, 364, 91, 90), (360, 368, 87, 95), (370, 361, 94, 85), (363, 362, 93, 92), (366, 371, 84, 89), (368, 367, 88, 87), (364, 369, 86, 91), (361, 360, 95, 94), (336, 344, 111, 119), (346, 337, 118, 109), (339, 338, 117, 116), (342, 347, 108, 113), (344, 343, 112, 111), (340, 345, 110, 115), (337, 336, 119, 118), (347, 341, 114, 108), (343, 342, 113, 112), (345, 339, 116, 110), (338, 346, 109, 117), (341, 340, 115, 114), (308, 307, 136, 135), (304, 309, 134, 139), (301, 300, 143, 142), (311, 305, 138, 132), (307, 306, 137, 136), (309, 303, 140, 134), (302, 310, 133, 141), (305, 304, 139, 138), (300, 308, 135, 143), (310, 301, 142, 133), (303, 302, 141, 140), (306, 311, 132, 137), (285, 279, 164, 158), (278, 286, 157, 165), (281, 280, 163, 162), (276, 284, 159, 167), (286, 277, 166, 157), (279, 278, 165, 164), (282, 287, 156, 161), (284, 283, 160, 159), (280, 285, 158, 163), (277, 276, 167, 166), (287, 281, 162, 156), (283, 282, 161, 160), (262, 253, 190, 181), (255, 254, 189, 188), (258, 263, 180, 185), (260, 259, 184, 183), (256, 261, 182, 187), (253, 252, 191, 190), (263, 257, 186, 180), (259, 258, 185, 184), (261, 255, 188, 182), (254, 262, 181, 189), (257, 256, 187, 186), (252, 260, 183, 191), (247, 241, 210, 204), (243, 242, 209, 208), (245, 239, 212, 206), (238, 246, 205, 213), (241, 240, 211, 210), (236, 244, 207, 215), (246, 237, 214, 205), (239, 238, 213, 212), (242, 247, 204, 209), (244, 243, 208, 207), (240, 245, 206, 211), (237, 236, 215, 214)])
_uv = me_cube_001.uv_layers.new(name='UVMap')
_uv.uv.foreach_set('vector', [0.625, 0.4167, 0.625, 0.3333, 0.625, 0.3333, 0.625, 0.4167, 0.625, 0.8333, 0.625, 0.75, 0.625, 0.75, 0.625, 0.8333, 0.625, 0.5, 0.625, 0.4167, 0.625, 0.4167, 0.625, 0.5, 0.625, 0.5, 0.625, 0.4167, 0.625, 0.4167, 0.625, 0.5, 0.625, 0.4167, 0.625, 0.3333, 0.625, 0.3333, 0.625, 0.4167, 0.625, 0.9167, 0.625, 0.8333, 0.625, 0.8333, 0.625, 0.9167, 0.625, 0.9167, 0.625, 0.8333, 0.625, 0.8333, 0.625, 0.9167, 0.625, 0.5, 0.625, 0.4167, 0.625, 0.4167, 0.625, 0.5, 0.625, 0.4167, 0.625, 0.3333, 0.625, 0.3333, 0.625, 0.4167, 0.625, 0.08333, 0.625, 0.0, 0.625, 0.0, 0.625, 0.08333, 0.625, 0.6667, 0.625, 0.5833, 0.625, 0.5833, 0.625, 0.6667, 0.625, 0.25, 0.625, 0.1667, 0.625, 0.1667, 0.625, 0.25, 0.625, 0.3333, 0.625, 0.25, 0.625, 0.25, 0.625, 0.3333, 0.625, 1.0, 0.625, 0.9167, 0.625, 0.9167, 0.625, 1.0, 0.625, 0.9167, 0.625, 0.8333, 0.625, 0.8333, 0.625, 0.9167, 0.625, 0.5833, 0.625, 0.5, 0.625, 0.5, 0.625, 0.5833, 0.625, 0.8333, 0.625, 0.75, 0.625, 0.75, 0.625, 0.8333, 0.625, 0.4167, 0.625, 0.3333, 0.625, 0.3333, 0.625, 0.4167, 0.625, 0.08333, 0.625, 0.0, 0.625, 0.0, 0.625, 0.08333, 0.625, 0.6667, 0.625, 0.5833, 0.625, 0.5833, 0.625, 0.6667, 0.625, 0.25, 0.625, 0.1667, 0.625, 0.1667, 0.625, 0.25, 0.625, 0.3333, 0.625, 0.25, 0.625, 0.25, 0.625, 0.3333, 0.625, 1.0, 0.625, 0.9167, 0.625, 0.9167, 0.625, 1.0, 0.625, 0.9167, 0.625, 0.8333, 0.625, 0.8333, 0.625, 0.9167, 0.625, 0.5833, 0.625, 0.5, 0.625, 0.5, 0.625, 0.5833, 0.625, 0.75, 0.625, 0.6667, 0.625, 0.6667, 0.625, 0.75, 0.625, 0.1667, 0.625, 0.08333, 0.625, 0.08333, 0.625, 0.1667, 0.625, 0.8333, 0.625, 0.75, 0.625, 0.75, 0.625, 0.8333, 0.625, 0.75, 0.625, 0.6667, 0.625, 0.6667, 0.625, 0.75, 0.625, 0.08333, 0.625, 0.0, 0.625, 0.0, 0.625, 0.08333, 0.625, 0.6667, 0.625, 0.5833, 0.625, 0.5833, 0.625, 0.6667, 0.625, 0.25, 0.625, 0.1667, 0.625, 0.1667, 0.625, 0.25, 0.625, 0.3333, 0.625, 0.25, 0.625, 0.25, 0.625, 0.3333, 0.625, 1.0, 0.625, 0.9167, 0.625, 0.9167, 0.625, 1.0, 0.625, 0.9167, 0.625, 0.8333, 0.625, 0.8333, 0.625, 0.9167, 0.625, 0.5833, 0.625, 0.5, 0.625, 0.5, 0.625, 0.5833, 0.625, 0.75, 0.625, 0.6667, 0.625, 0.6667, 0.625, 0.75, 0.625, 0.8333, 0.625, 0.75, 0.625, 0.75, 0.625, 0.8333, 0.625, 0.5, 0.625, 0.4167, 0.625, 0.4167, 0.625, 0.5, 0.625, 0.1667, 0.625, 0.08333, 0.625, 0.08333, 0.625, 0.1667, 0.625, 0.8333, 0.625, 0.75, 0.625, 0.75, 0.625, 0.8333, 0.625, 0.4167, 0.625, 0.3333, 0.625, 0.3333, 0.625, 0.4167, 0.625, 0.5, 0.625, 0.4167, 0.625, 0.4167, 0.625, 0.5, 0.625, 0.1667, 0.625, 0.08333, 0.625, 0.08333, 0.625, 0.1667, 0.8727, 0.585, 0.8696, 0.5043, 0.875, 0.5, 0.875, 0.5833, 0.7045, 0.4885, 0.6304, 0.5043, 0.625, 0.5, 0.705, 0.4845, 0.6273, 0.665, 0.6304, 0.7457, 0.625, 0.75, 0.625, 0.6667, 0.7955, 0.7615, 0.8696, 0.7457, 0.875, 0.75, 0.795, 0.7655, 0.8696, 0.7457, 0.8727, 0.665, 0.875, 0.6667, 0.875, 0.75, 0.8727, 0.665, 0.8727, 0.585, 0.875, 0.5833, 0.875, 0.6667, 0.6304, 0.5043, 0.6273, 0.585, 0.625, 0.5833, 0.625, 0.5, 0.6273, 0.585, 0.6273, 0.665, 0.625, 0.6667, 0.625, 0.5833, 0.8696, 0.5043, 0.7955, 0.4885, 0.795, 0.4845, 0.875, 0.5, 0.7955, 0.4885, 0.7045, 0.4885, 0.705, 0.4845, 0.795, 0.4845, 0.6304, 0.7457, 0.7045, 0.7615, 0.705, 0.7655, 0.625, 0.75, 0.7045, 0.7615, 0.7955, 0.7615, 0.795, 0.7655, 0.705, 0.7655, 0.6725, 0.6916, 0.6568, 0.6376, 0.6568, 0.6376, 0.6725, 0.6916, 0.6953, 0.5404, 0.8047, 0.5404, 0.8047, 0.5404, 0.6953, 0.5404, 0.6568, 0.6124, 0.6725, 0.5584, 0.6725, 0.5584, 0.6568, 0.6124, 0.6953, 0.7096, 0.8047, 0.7096, 0.8038, 0.7136, 0.6962, 0.7136, 0.6725, 0.6916, 0.6953, 0.7096, 0.6962, 0.7136, 0.6707, 0.6958, 0.8047, 0.5404, 0.6953, 0.5404, 0.6962, 0.5364, 0.8038, 0.5364, 0.8275, 0.5584, 0.8047, 0.5404, 0.8038, 0.5364, 0.8293, 0.5542, 0.6568, 0.6124, 0.6568, 0.6376, 0.6545, 0.6404, 0.6545, 0.6096, 0.6725, 0.5584, 0.6568, 0.6124, 0.6545, 0.6096, 0.6707, 0.5542, 0.8432, 0.6376, 0.8432, 0.6124, 0.8454, 0.6096, 0.8455, 0.6404, 0.8275, 0.6916, 0.8432, 0.6376, 0.8455, 0.6404, 0.8293, 0.6958, 0.8047, 0.7096, 0.8275, 0.6916, 0.8293, 0.6958, 0.8038, 0.7136, 0.6568, 0.6376, 0.6725, 0.6916, 0.6707, 0.6958, 0.6545, 0.6404, 0.6953, 0.5404, 0.6725, 0.5584, 0.6707, 0.5542, 0.6962, 0.5364, 0.8432, 0.6124, 0.8275, 0.5584, 0.8293, 0.5542, 0.8454, 0.6096, 0.8275, 0.6916, 0.8047, 0.7096, 0.8047, 0.7096, 0.8275, 0.6916, 0.6953, 0.7096, 0.6725, 0.6916, 0.6725, 0.6916, 0.6953, 0.7096, 0.8275, 0.5584, 0.8432, 0.6124, 0.8432, 0.6124, 0.8275, 0.5584, 0.6568, 0.6376, 0.6568, 0.6124, 0.6568, 0.6124, 0.6568, 0.6376, 0.8432, 0.6376, 0.8275, 0.6916, 0.8275, 0.6916, 0.8432, 0.6376, 0.8047, 0.7096, 0.6953, 0.7096, 0.6953, 0.7096, 0.8047, 0.7096, 0.6725, 0.5584, 0.6953, 0.5404, 0.6953, 0.5404, 0.6725, 0.5584, 0.8047, 0.5404, 0.8275, 0.5584, 0.8275, 0.5584, 0.8047, 0.5404, 0.8432, 0.6124, 0.8432, 0.6376, 0.8432, 0.6376, 0.8432, 0.6124, 0.6971, 0.5324, 0.8029, 0.5324, 0.8029, 0.5324, 0.6971, 0.5324, 0.6523, 0.6069, 0.6686, 0.55, 0.6686, 0.55, 0.6523, 0.6069, 0.8314, 0.7, 0.8029, 0.7176, 0.8029, 0.7176, 0.8314, 0.7, 0.6971, 0.7176, 0.8029, 0.7176, 0.8021, 0.7216, 0.6979, 0.7216, 0.6686, 0.7, 0.6971, 0.7176, 0.6979, 0.7216, 0.6664, 0.7041, 0.8029, 0.5324, 0.6971, 0.5324, 0.6979, 0.5284, 0.8021, 0.5284, 0.8314, 0.55, 0.8029, 0.5324, 0.8021, 0.5284, 0.8336, 0.5459, 0.6523, 0.6069, 0.6523, 0.6431, 0.65, 0.6456, 0.65, 0.6044, 0.6686, 0.55, 0.6523, 0.6069, 0.65, 0.6044, 0.6664, 0.5459, 0.8477, 0.6431, 0.8477, 0.6069, 0.85, 0.6044, 0.85, 0.6456, 0.8314, 0.7, 0.8477, 0.6431, 0.85, 0.6456, 0.8336, 0.7041, 0.8029, 0.7176, 0.8314, 0.7, 0.8336, 0.7041, 0.8021, 0.7216, 0.6523, 0.6431, 0.6686, 0.7, 0.6664, 0.7041, 0.65, 0.6456, 0.6971, 0.5324, 0.6686, 0.55, 0.6664, 0.5459, 0.6979, 0.5284, 0.8477, 0.6069, 0.8314, 0.55, 0.8336, 0.5459, 0.85, 0.6044, 0.6971, 0.7176, 0.6686, 0.7, 0.6686, 0.7, 0.6971, 0.7176, 0.8314, 0.55, 0.8477, 0.6069, 0.8477, 0.6069, 0.8314, 0.55, 0.6523, 0.6431, 0.6523, 0.6069, 0.6523, 0.6069, 0.6523, 0.6431, 0.8477, 0.6431, 0.8314, 0.7, 0.8314, 0.7, 0.8477, 0.6431, 0.8029, 0.7176, 0.6971, 0.7176, 0.6971, 0.7176, 0.8029, 0.7176, 0.6686, 0.55, 0.6971, 0.5324, 0.6971, 0.5324, 0.6686, 0.55, 0.8029, 0.5324, 0.8314, 0.55, 0.8314, 0.55, 0.8029, 0.5324, 0.8477, 0.6069, 0.8477, 0.6431, 0.8477, 0.6431, 0.8477, 0.6069, 0.6686, 0.7, 0.6523, 0.6431, 0.6523, 0.6431, 0.6686, 0.7, 0.6455, 0.5999, 0.6614, 0.5377, 0.6614, 0.5377, 0.6455, 0.5999, 0.8386, 0.7123, 0.8005, 0.7296, 0.8005, 0.7296, 0.8386, 0.7123, 0.6995, 0.7296, 0.6614, 0.7123, 0.6614, 0.7123, 0.6995, 0.7296, 0.6995, 0.7296, 0.8005, 0.7296, 0.7998, 0.7335, 0.7002, 0.7335, 0.6614, 0.7123, 0.6995, 0.7296, 0.7002, 0.7335, 0.6585, 0.7164, 0.8005, 0.5204, 0.6995, 0.5204, 0.7002, 0.5165, 0.7998, 0.5165, 0.8386, 0.5377, 0.8005, 0.5204, 0.7998, 0.5165, 0.8415, 0.5336, 0.6455, 0.5999, 0.6455, 0.6501, 0.6432, 0.6522, 0.6432, 0.5978, 0.6614, 0.5377, 0.6455, 0.5999, 0.6432, 0.5978, 0.6585, 0.5336, 0.8545, 0.6501, 0.8545, 0.5999, 0.8568, 0.5978, 0.8568, 0.6522, 0.8386, 0.7123, 0.8545, 0.6501, 0.8568, 0.6522, 0.8415, 0.7164, 0.8005, 0.7296, 0.8386, 0.7123, 0.8415, 0.7164, 0.7998, 0.7335, 0.6455, 0.6501, 0.6614, 0.7123, 0.6585, 0.7164, 0.6432, 0.6522, 0.6995, 0.5204, 0.6614, 0.5377, 0.6585, 0.5336, 0.7002, 0.5165, 0.8545, 0.5999, 0.8386, 0.5377, 0.8415, 0.5336, 0.8568, 0.5978, 0.8386, 0.5377, 0.8545, 0.5999, 0.8545, 0.5999, 0.8386, 0.5377, 0.6455, 0.6501, 0.6455, 0.5999, 0.6455, 0.5999, 0.6455, 0.6501, 0.8545, 0.6501, 0.8386, 0.7123, 0.8386, 0.7123, 0.8545, 0.6501, 0.8005, 0.7296, 0.6995, 0.7296, 0.6995, 0.7296, 0.8005, 0.7296, 0.6614, 0.5377, 0.6995, 0.5204, 0.6995, 0.5204, 0.6614, 0.5377, 0.8005, 0.5204, 0.8386, 0.5377, 0.8386, 0.5377, 0.8005, 0.5204, 0.8545, 0.5999, 0.8545, 0.6501, 0.8545, 0.6501, 0.8545, 0.5999, 0.6614, 0.7123, 0.6455, 0.6501, 0.6455, 0.6501, 0.6614, 0.7123, 0.6995, 0.5204, 0.8005, 0.5204, 0.8005, 0.5204, 0.6995, 0.5204, 0.8446, 0.7205, 0.7991, 0.7375, 0.7991, 0.7375, 0.8446, 0.7205, 0.7008, 0.7375, 0.6554, 0.7205, 0.6554, 0.7205, 0.7008, 0.7375, 0.8446, 0.5295, 0.8591, 0.5958, 0.8591, 0.5958, 0.8446, 0.5295, 0.7008, 0.7375, 0.7991, 0.7375, 0.7985, 0.7415, 0.7015, 0.7415, 0.6554, 0.7205, 0.7008, 0.7375, 0.7015, 0.7415, 0.652, 0.7247, 0.7992, 0.5125, 0.7008, 0.5125, 0.7015, 0.5085, 0.7985, 0.5085, 0.8446, 0.5295, 0.7992, 0.5125, 0.7985, 0.5085, 0.848, 0.5253, 0.6409, 0.5958, 0.6409, 0.6542, 0.6386, 0.6562, 0.6386, 0.5938, 0.6554, 0.5295, 0.6409, 0.5958, 0.6386, 0.5938, 0.652, 0.5253, 0.8591, 0.6542, 0.8591, 0.5958, 0.8614, 0.5938, 0.8614, 0.6562, 0.8446, 0.7205, 0.8591, 0.6542, 0.8614, 0.6562, 0.848, 0.7247, 0.7991, 0.7375, 0.8446, 0.7205, 0.848, 0.7247, 0.7985, 0.7415, 0.6409, 0.6542, 0.6554, 0.7205, 0.652, 0.7247, 0.6386, 0.6562, 0.7008, 0.5125, 0.6554, 0.5295, 0.652, 0.5253, 0.7015, 0.5085, 0.8591, 0.5958, 0.8446, 0.5295, 0.848, 0.5253, 0.8614, 0.5938, 0.6409, 0.6542, 0.6409, 0.5958, 0.6409, 0.5958, 0.6409, 0.6542, 0.8591, 0.6542, 0.8446, 0.7205, 0.8446, 0.7205, 0.8591, 0.6542, 0.7991, 0.7375, 0.7008, 0.7375, 0.7008, 0.7375, 0.7991, 0.7375, 0.6554, 0.5295, 0.7008, 0.5125, 0.7008, 0.5125, 0.6554, 0.5295, 0.7992, 0.5125, 0.8446, 0.5295, 0.8446, 0.5295, 0.7992, 0.5125, 0.8591, 0.5958, 0.8591, 0.6542, 0.8591, 0.6542, 0.8591, 0.5958, 0.6554, 0.7205, 0.6409, 0.6542, 0.6409, 0.6542, 0.6554, 0.7205, 0.7008, 0.5125, 0.7992, 0.5125, 0.7992, 0.5125, 0.7008, 0.5125, 0.6409, 0.5958, 0.6554, 0.5295, 0.6554, 0.5295, 0.6409, 0.5958, 0.8517, 0.5212, 0.8636, 0.5919, 0.8636, 0.5919, 0.8517, 0.5212, 0.6364, 0.6581, 0.6364, 0.5919, 0.6364, 0.5919, 0.6364, 0.6581, 0.8636, 0.6581, 0.8517, 0.7288, 0.8517, 0.7288, 0.8636, 0.6581, 0.7021, 0.7455, 0.7979, 0.7455, 0.7972, 0.7495, 0.7028, 0.7495, 0.6483, 0.7288, 0.7021, 0.7455, 0.7028, 0.7495, 0.6444, 0.733, 0.7979, 0.5045, 0.7021, 0.5045, 0.7028, 0.5005, 0.7972, 0.5005, 0.8517, 0.5212, 0.7979, 0.5045, 0.7972, 0.5005, 0.8556, 0.517, 0.6364, 0.5919, 0.6364, 0.6581, 0.6341, 0.6599, 0.6341, 0.5901, 0.6483, 0.5212, 0.6364, 0.5919, 0.6341, 0.5901, 0.6444, 0.517, 0.8636, 0.6581, 0.8636, 0.5919, 0.8659, 0.5901, 0.8659, 0.6599, 0.8517, 0.7288, 0.8636, 0.6581, 0.8659, 0.6599, 0.8556, 0.733, 0.7979, 0.7455, 0.8517, 0.7288, 0.8556, 0.733, 0.7972, 0.7495, 0.6364, 0.6581, 0.6483, 0.7288, 0.6444, 0.733, 0.6341, 0.6599, 0.7021, 0.5045, 0.6483, 0.5212, 0.6444, 0.517, 0.7028, 0.5005, 0.8636, 0.5919, 0.8517, 0.5212, 0.8556, 0.517, 0.8659, 0.5901, 0.7979, 0.7455, 0.7021, 0.7455, 0.7021, 0.7455, 0.7979, 0.7455, 0.6483, 0.5212, 0.7021, 0.5045, 0.7021, 0.5045, 0.6483, 0.5212, 0.7979, 0.5045, 0.8517, 0.5212, 0.8517, 0.5212, 0.7979, 0.5045, 0.8636, 0.5919, 0.8636, 0.6581, 0.8636, 0.6581, 0.8636, 0.5919, 0.6483, 0.7288, 0.6364, 0.6581, 0.6364, 0.6581, 0.6483, 0.7288, 0.7021, 0.5045, 0.7979, 0.5045, 0.7979, 0.5045, 0.7021, 0.5045, 0.6364, 0.5919, 0.6483, 0.5212, 0.6483, 0.5212, 0.6364, 0.5919, 0.8517, 0.7288, 0.7979, 0.7455, 0.7979, 0.7455, 0.8517, 0.7288, 0.7021, 0.7455, 0.6483, 0.7288, 0.6483, 0.7288, 0.7021, 0.7455, 0.8682, 0.6616, 0.86, 0.7372, 0.86, 0.7372, 0.8682, 0.6616, 0.7966, 0.7535, 0.7034, 0.7535, 0.7034, 0.7535, 0.7966, 0.7535, 0.64, 0.5128, 0.7034, 0.4965, 0.7034, 0.4965, 0.64, 0.5128, 0.7034, 0.7535, 0.7966, 0.7535, 0.7961, 0.7575, 0.7039, 0.7575, 0.64, 0.7372, 0.7034, 0.7535, 0.7039, 0.7575, 0.6354, 0.7414, 0.7966, 0.4965, 0.7034, 0.4965, 0.7039, 0.4925, 0.7961, 0.4925, 0.86, 0.5128, 0.7966, 0.4965, 0.7961, 0.4925, 0.8646, 0.5086, 0.6318, 0.5884, 0.6318, 0.6616, 0.6295, 0.6634, 0.6295, 0.5866, 0.64, 0.5128, 0.6318, 0.5884, 0.6295, 0.5866, 0.6354, 0.5086, 0.8682, 0.6616, 0.8682, 0.5884, 0.8705, 0.5866, 0.8705, 0.6634, 0.86, 0.7372, 0.8682, 0.6616, 0.8705, 0.6634, 0.8646, 0.7414, 0.7966, 0.7535, 0.86, 0.7372, 0.8646, 0.7414, 0.7961, 0.7575, 0.6318, 0.6616, 0.64, 0.7372, 0.6354, 0.7414, 0.6295, 0.6634, 0.7034, 0.4965, 0.64, 0.5128, 0.6354, 0.5086, 0.7039, 0.4925, 0.8682, 0.5884, 0.86, 0.5128, 0.8646, 0.5086, 0.8705, 0.5866, 0.7966, 0.4965, 0.86, 0.5128, 0.86, 0.5128, 0.7966, 0.4965, 0.8682, 0.5884, 0.8682, 0.6616, 0.8682, 0.6616, 0.8682, 0.5884, 0.64, 0.7372, 0.6318, 0.6616, 0.6318, 0.6616, 0.64, 0.7372, 0.7034, 0.4965, 0.7966, 0.4965, 0.7966, 0.4965, 0.7034, 0.4965, 0.6318, 0.5884, 0.64, 0.5128, 0.64, 0.5128, 0.6318, 0.5884, 0.86, 0.7372, 0.7966, 0.7535, 0.7966, 0.7535, 0.86, 0.7372, 0.7034, 0.7535, 0.64, 0.7372, 0.64, 0.7372, 0.7034, 0.7535, 0.86, 0.5128, 0.8682, 0.5884, 0.8682, 0.5884, 0.86, 0.5128, 0.6318, 0.6616, 0.6318, 0.5884, 0.6318, 0.5884, 0.6318, 0.6616, 0.6273, 0.665, 0.6273, 0.585, 0.6273, 0.585, 0.6273, 0.665, 0.8696, 0.5043, 0.8727, 0.585, 0.8727, 0.585, 0.8696, 0.5043, 0.7045, 0.7615, 0.6304, 0.7457, 0.6304, 0.7457, 0.7045, 0.7615, 0.8696, 0.7457, 0.7955, 0.7615, 0.7955, 0.7615, 0.8696, 0.7457, 0.6273, 0.585, 0.6304, 0.5043, 0.6304, 0.5043, 0.6273, 0.585, 0.7045, 0.4885, 0.7955, 0.4885, 0.7955, 0.4885, 0.7045, 0.4885, 0.6304, 0.7457, 0.6273, 0.665, 0.6273, 0.665, 0.6304, 0.7457, 0.8727, 0.585, 0.8727, 0.665, 0.8727, 0.665, 0.8727, 0.585, 0.7955, 0.4885, 0.8696, 0.5043, 0.8696, 0.5043, 0.7955, 0.4885, 0.6304, 0.5043, 0.7045, 0.4885, 0.7045, 0.4885, 0.6304, 0.5043, 0.7955, 0.7615, 0.7045, 0.7615, 0.7045, 0.7615, 0.7955, 0.7615, 0.8727, 0.665, 0.8696, 0.7457, 0.8696, 0.7457, 0.8727, 0.665, 0.8705, 0.5866, 0.8646, 0.5086, 0.8696, 0.5043, 0.8727, 0.585, 0.7039, 0.4925, 0.6354, 0.5086, 0.6304, 0.5043, 0.7045, 0.4885, 0.6295, 0.6634, 0.6354, 0.7414, 0.6304, 0.7457, 0.6273, 0.665, 0.7961, 0.7575, 0.8646, 0.7414, 0.8696, 0.7457, 0.7955, 0.7615, 0.8646, 0.7414, 0.8705, 0.6634, 0.8727, 0.665, 0.8696, 0.7457, 0.8705, 0.6634, 0.8705, 0.5866, 0.8727, 0.585, 0.8727, 0.665, 0.6354, 0.5086, 0.6295, 0.5866, 0.6273, 0.585, 0.6304, 0.5043, 0.6295, 0.5866, 0.6295, 0.6634, 0.6273, 0.665, 0.6273, 0.585, 0.8646, 0.5086, 0.7961, 0.4925, 0.7955, 0.4885, 0.8696, 0.5043, 0.7961, 0.4925, 0.7039, 0.4925, 0.7045, 0.4885, 0.7955, 0.4885, 0.6354, 0.7414, 0.7039, 0.7575, 0.7045, 0.7615, 0.6304, 0.7457, 0.7039, 0.7575, 0.7961, 0.7575, 0.7955, 0.7615, 0.7045, 0.7615, 0.8659, 0.5901, 0.8556, 0.517, 0.86, 0.5128, 0.8682, 0.5884, 0.7028, 0.5005, 0.6444, 0.517, 0.64, 0.5128, 0.7034, 0.4965, 0.6341, 0.6599, 0.6444, 0.733, 0.64, 0.7372, 0.6318, 0.6616, 0.7972, 0.7495, 0.8556, 0.733, 0.86, 0.7372, 0.7966, 0.7535, 0.8556, 0.733, 0.8659, 0.6599, 0.8682, 0.6616, 0.86, 0.7372, 0.8659, 0.6599, 0.8659, 0.5901, 0.8682, 0.5884, 0.8682, 0.6616, 0.6444, 0.517, 0.6341, 0.5901, 0.6318, 0.5884, 0.64, 0.5128, 0.6341, 0.5901, 0.6341, 0.6599, 0.6318, 0.6616, 0.6318, 0.5884, 0.8556, 0.517, 0.7972, 0.5005, 0.7966, 0.4965, 0.86, 0.5128, 0.7972, 0.5005, 0.7028, 0.5005, 0.7034, 0.4965, 0.7966, 0.4965, 0.6444, 0.733, 0.7028, 0.7495, 0.7034, 0.7535, 0.64, 0.7372, 0.7028, 0.7495, 0.7972, 0.7495, 0.7966, 0.7535, 0.7034, 0.7535, 0.8614, 0.5938, 0.848, 0.5253, 0.8517, 0.5212, 0.8636, 0.5919, 0.7015, 0.5085, 0.652, 0.5253, 0.6483, 0.5212, 0.7021, 0.5045, 0.6386, 0.6562, 0.652, 0.7247, 0.6483, 0.7288, 0.6364, 0.6581, 0.7985, 0.7415, 0.848, 0.7247, 0.8517, 0.7288, 0.7979, 0.7455, 0.848, 0.7247, 0.8614, 0.6562, 0.8636, 0.6581, 0.8517, 0.7288, 0.8614, 0.6562, 0.8614, 0.5938, 0.8636, 0.5919, 0.8636, 0.6581, 0.652, 0.5253, 0.6386, 0.5938, 0.6364, 0.5919, 0.6483, 0.5212, 0.6386, 0.5938, 0.6386, 0.6562, 0.6364, 0.6581, 0.6364, 0.5919, 0.848, 0.5253, 0.7985, 0.5085, 0.7979, 0.5045, 0.8517, 0.5212, 0.7985, 0.5085, 0.7015, 0.5085, 0.7021, 0.5045, 0.7979, 0.5045, 0.652, 0.7247, 0.7015, 0.7415, 0.7021, 0.7455, 0.6483, 0.7288, 0.7015, 0.7415, 0.7985, 0.7415, 0.7979, 0.7455, 0.7021, 0.7455, 0.8568, 0.5978, 0.8415, 0.5336, 0.8446, 0.5295, 0.8591, 0.5958, 0.7002, 0.5165, 0.6585, 0.5336, 0.6554, 0.5295, 0.7008, 0.5125, 0.6432, 0.6522, 0.6585, 0.7164, 0.6554, 0.7205, 0.6409, 0.6542, 0.7998, 0.7335, 0.8415, 0.7164, 0.8446, 0.7205, 0.7991, 0.7375, 0.8415, 0.7164, 0.8568, 0.6522, 0.8591, 0.6542, 0.8446, 0.7205, 0.8568, 0.6522, 0.8568, 0.5978, 0.8591, 0.5958, 0.8591, 0.6542, 0.6585, 0.5336, 0.6432, 0.5978, 0.6409, 0.5958, 0.6554, 0.5295, 0.6432, 0.5978, 0.6432, 0.6522, 0.6409, 0.6542, 0.6409, 0.5958, 0.8415, 0.5336, 0.7998, 0.5165, 0.7992, 0.5125, 0.8446, 0.5295, 0.7998, 0.5165, 0.7002, 0.5165, 0.7008, 0.5125, 0.7992, 0.5125, 0.6585, 0.7164, 0.7002, 0.7335, 0.7008, 0.7375, 0.6554, 0.7205, 0.7002, 0.7335, 0.7998, 0.7335, 0.7991, 0.7375, 0.7008, 0.7375, 0.8523, 0.6021, 0.836, 0.5418, 0.8386, 0.5377, 0.8545, 0.5999, 0.6987, 0.5244, 0.664, 0.5418, 0.6614, 0.5377, 0.6995, 0.5204, 0.6477, 0.6479, 0.664, 0.7082, 0.6614, 0.7123, 0.6455, 0.6501, 0.8013, 0.7256, 0.836, 0.7082, 0.8386, 0.7123, 0.8005, 0.7296, 0.836, 0.7082, 0.8523, 0.6479, 0.8545, 0.6501, 0.8386, 0.7123, 0.8523, 0.6479, 0.8523, 0.6021, 0.8545, 0.5999, 0.8545, 0.6501, 0.664, 0.5418, 0.6477, 0.6021, 0.6455, 0.5999, 0.6614, 0.5377, 0.6477, 0.6021, 0.6477, 0.6479, 0.6455, 0.6501, 0.6455, 0.5999, 0.836, 0.5418, 0.8013, 0.5244, 0.8005, 0.5204, 0.8386, 0.5377, 0.8013, 0.5244, 0.6987, 0.5244, 0.6995, 0.5204, 0.8005, 0.5204, 0.664, 0.7082, 0.6987, 0.7256, 0.6995, 0.7296, 0.6614, 0.7123, 0.6987, 0.7256, 0.8013, 0.7256, 0.8005, 0.7296, 0.6995, 0.7296, 0.85, 0.6044, 0.8336, 0.5459, 0.836, 0.5418, 0.8523, 0.6021, 0.6979, 0.5284, 0.6664, 0.5459, 0.664, 0.5418, 0.6987, 0.5244, 0.65, 0.6456, 0.6664, 0.7041, 0.664, 0.7082, 0.6477, 0.6479, 0.8021, 0.7216, 0.8336, 0.7041, 0.836, 0.7082, 0.8013, 0.7256, 0.8336, 0.7041, 0.85, 0.6456, 0.8523, 0.6479, 0.836, 0.7082, 0.85, 0.6456, 0.85, 0.6044, 0.8523, 0.6021, 0.8523, 0.6479, 0.6664, 0.5459, 0.65, 0.6044, 0.6477, 0.6021, 0.664, 0.5418, 0.65, 0.6044, 0.65, 0.6456, 0.6477, 0.6479, 0.6477, 0.6021, 0.8336, 0.5459, 0.8021, 0.5284, 0.8013, 0.5244, 0.836, 0.5418, 0.8021, 0.5284, 0.6979, 0.5284, 0.6987, 0.5244, 0.8013, 0.5244, 0.6664, 0.7041, 0.6979, 0.7216, 0.6987, 0.7256, 0.664, 0.7082, 0.6979, 0.7216, 0.8021, 0.7216, 0.8013, 0.7256, 0.6987, 0.7256, 0.8454, 0.6096, 0.8293, 0.5542, 0.8314, 0.55, 0.8477, 0.6069, 0.6962, 0.5364, 0.6707, 0.5542, 0.6686, 0.55, 0.6971, 0.5324, 0.6545, 0.6404, 0.6707, 0.6958, 0.6686, 0.7, 0.6523, 0.6431, 0.8038, 0.7136, 0.8293, 0.6958, 0.8314, 0.7, 0.8029, 0.7176, 0.8293, 0.6958, 0.8455, 0.6404, 0.8477, 0.6431, 0.8314, 0.7, 0.8455, 0.6404, 0.8454, 0.6096, 0.8477, 0.6069, 0.8477, 0.6431, 0.6707, 0.5542, 0.6545, 0.6096, 0.6523, 0.6069, 0.6686, 0.55, 0.6545, 0.6096, 0.6545, 0.6404, 0.6523, 0.6431, 0.6523, 0.6069, 0.8293, 0.5542, 0.8038, 0.5364, 0.8029, 0.5324, 0.8314, 0.55, 0.8038, 0.5364, 0.6962, 0.5364, 0.6971, 0.5324, 0.8029, 0.5324, 0.6707, 0.6958, 0.6962, 0.7136, 0.6971, 0.7176, 0.6686, 0.7, 0.6962, 0.7136, 0.8038, 0.7136, 0.8029, 0.7176, 0.6971, 0.7176, 0.6962, 0.7136, 0.6707, 0.6958, 0.6707, 0.6958, 0.6962, 0.7136, 0.8293, 0.6958, 0.8038, 0.7136, 0.8038, 0.7136, 0.8293, 0.6958, 0.6545, 0.6096, 0.6707, 0.5542, 0.6707, 0.5542, 0.6545, 0.6096, 0.6962, 0.5364, 0.8038, 0.5364, 0.8038, 0.5364, 0.6962, 0.5364, 0.6707, 0.6958, 0.6545, 0.6404, 0.6545, 0.6404, 0.6707, 0.6958, 0.8454, 0.6096, 0.8455, 0.6404, 0.8455, 0.6404, 0.8454, 0.6096, 0.8038, 0.5364, 0.8293, 0.5542, 0.8293, 0.5542, 0.8038, 0.5364, 0.6707, 0.5542, 0.6962, 0.5364, 0.6962, 0.5364, 0.6707, 0.5542, 0.8038, 0.7136, 0.6962, 0.7136, 0.6962, 0.7136, 0.8038, 0.7136, 0.8455, 0.6404, 0.8293, 0.6958, 0.8293, 0.6958, 0.8455, 0.6404, 0.6545, 0.6404, 0.6545, 0.6096, 0.6545, 0.6096, 0.6545, 0.6404, 0.8293, 0.5542, 0.8454, 0.6096, 0.8454, 0.6096, 0.8293, 0.5542, 0.85, 0.6044, 0.85, 0.6456, 0.85, 0.6456, 0.85, 0.6044, 0.8021, 0.5284, 0.8336, 0.5459, 0.8336, 0.5459, 0.8021, 0.5284, 0.6664, 0.5459, 0.6979, 0.5284, 0.6979, 0.5284, 0.6664, 0.5459, 0.8021, 0.7216, 0.6979, 0.7216, 0.6979, 0.7216, 0.8021, 0.7216, 0.85, 0.6456, 0.8336, 0.7041, 0.8336, 0.7041, 0.85, 0.6456, 0.65, 0.6456, 0.65, 0.6044, 0.65, 0.6044, 0.65, 0.6456, 0.8336, 0.5459, 0.85, 0.6044, 0.85, 0.6044, 0.8336, 0.5459, 0.6979, 0.7216, 0.6664, 0.7041, 0.6664, 0.7041, 0.6979, 0.7216, 0.8336, 0.7041, 0.8021, 0.7216, 0.8021, 0.7216, 0.8336, 0.7041, 0.65, 0.6044, 0.6664, 0.5459, 0.6664, 0.5459, 0.65, 0.6044, 0.6979, 0.5284, 0.8021, 0.5284, 0.8021, 0.5284, 0.6979, 0.5284, 0.6664, 0.7041, 0.65, 0.6456, 0.65, 0.6456, 0.6664, 0.7041, 0.8568, 0.6522, 0.8415, 0.7164, 0.8415, 0.7164, 0.8568, 0.6522, 0.6432, 0.6522, 0.6432, 0.5978, 0.6432, 0.5978, 0.6432, 0.6522, 0.8415, 0.5336, 0.8568, 0.5978, 0.8568, 0.5978, 0.8415, 0.5336, 0.7002, 0.7335, 0.6585, 0.7164, 0.6585, 0.7164, 0.7002, 0.7335, 0.8415, 0.7164, 0.7998, 0.7335, 0.7998, 0.7335, 0.8415, 0.7164, 0.6432, 0.5978, 0.6585, 0.5336, 0.6585, 0.5336, 0.6432, 0.5978, 0.7002, 0.5165, 0.7998, 0.5165, 0.7998, 0.5165, 0.7002, 0.5165, 0.6585, 0.7164, 0.6432, 0.6522, 0.6432, 0.6522, 0.6585, 0.7164, 0.8568, 0.5978, 0.8568, 0.6522, 0.8568, 0.6522, 0.8568, 0.5978, 0.7998, 0.5165, 0.8415, 0.5336, 0.8415, 0.5336, 0.7998, 0.5165, 0.6585, 0.5336, 0.7002, 0.5165, 0.7002, 0.5165, 0.6585, 0.5336, 0.7998, 0.7335, 0.7002, 0.7335, 0.7002, 0.7335, 0.7998, 0.7335, 0.6386, 0.5938, 0.652, 0.5253, 0.652, 0.5253, 0.6386, 0.5938, 0.7015, 0.5085, 0.7985, 0.5085, 0.7985, 0.5085, 0.7015, 0.5085, 0.652, 0.7247, 0.6386, 0.6562, 0.6386, 0.6562, 0.652, 0.7247, 0.8614, 0.5938, 0.8614, 0.6562, 0.8614, 0.6562, 0.8614, 0.5938, 0.7985, 0.5085, 0.848, 0.5253, 0.848, 0.5253, 0.7985, 0.5085, 0.652, 0.5253, 0.7015, 0.5085, 0.7015, 0.5085, 0.652, 0.5253, 0.7985, 0.7415, 0.7015, 0.7415, 0.7015, 0.7415, 0.7985, 0.7415, 0.8614, 0.6562, 0.848, 0.7247, 0.848, 0.7247, 0.8614, 0.6562, 0.6386, 0.6562, 0.6386, 0.5938, 0.6386, 0.5938, 0.6386, 0.6562, 0.848, 0.5253, 0.8614, 0.5938, 0.8614, 0.5938, 0.848, 0.5253, 0.7015, 0.7415, 0.652, 0.7247, 0.652, 0.7247, 0.7015, 0.7415, 0.848, 0.7247, 0.7985, 0.7415, 0.7985, 0.7415, 0.848, 0.7247, 0.7972, 0.5005, 0.8556, 0.517, 0.8556, 0.517, 0.7972, 0.5005, 0.6444, 0.517, 0.7028, 0.5005, 0.7028, 0.5005, 0.6444, 0.517, 0.7972, 0.7495, 0.7028, 0.7495, 0.7028, 0.7495, 0.7972, 0.7495, 0.8659, 0.6599, 0.8556, 0.733, 0.8556, 0.733, 0.8659, 0.6599, 0.6341, 0.6599, 0.6341, 0.5901, 0.6341, 0.5901, 0.6341, 0.6599, 0.8556, 0.517, 0.8659, 0.5901, 0.8659, 0.5901, 0.8556, 0.517, 0.7028, 0.7495, 0.6444, 0.733, 0.6444, 0.733, 0.7028, 0.7495, 0.8556, 0.733, 0.7972, 0.7495, 0.7972, 0.7495, 0.8556, 0.733, 0.6341, 0.5901, 0.6444, 0.517, 0.6444, 0.517, 0.6341, 0.5901, 0.7028, 0.5005, 0.7972, 0.5005, 0.7972, 0.5005, 0.7028, 0.5005, 0.6444, 0.733, 0.6341, 0.6599, 0.6341, 0.6599, 0.6444, 0.733, 0.8659, 0.5901, 0.8659, 0.6599, 0.8659, 0.6599, 0.8659, 0.5901, 0.7039, 0.7575, 0.6354, 0.7414, 0.6354, 0.7414, 0.7039, 0.7575, 0.8646, 0.7414, 0.7961, 0.7575, 0.7961, 0.7575, 0.8646, 0.7414, 0.6295, 0.5866, 0.6354, 0.5086, 0.6354, 0.5086, 0.6295, 0.5866, 0.7039, 0.4925, 0.7961, 0.4925, 0.7961, 0.4925, 0.7039, 0.4925, 0.6354, 0.7414, 0.6295, 0.6634, 0.6295, 0.6634, 0.6354, 0.7414, 0.8705, 0.5866, 0.8705, 0.6634, 0.8705, 0.6634, 0.8705, 0.5866, 0.7961, 0.4925, 0.8646, 0.5086, 0.8646, 0.5086, 0.7961, 0.4925, 0.6354, 0.5086, 0.7039, 0.4925, 0.7039, 0.4925, 0.6354, 0.5086, 0.7961, 0.7575, 0.7039, 0.7575, 0.7039, 0.7575, 0.7961, 0.7575, 0.8705, 0.6634, 0.8646, 0.7414, 0.8646, 0.7414, 0.8705, 0.6634, 0.6295, 0.6634, 0.6295, 0.5866, 0.6295, 0.5866, 0.6295, 0.6634, 0.8646, 0.5086, 0.8705, 0.5866, 0.8705, 0.5866, 0.8646, 0.5086])
me_cube_001.use_remesh_fix_poles = True
me_cube_001.use_remesh_preserve_attributes = False
me_cube_001.use_mirror_vertex_groups = False
me_cube_001.update()

# ---- objects
ob_light = bpy.data.objects.new('Light', light_light)
ob_plane = bpy.data.objects.new('Plane', me_plane)
ob_cube = bpy.data.objects.new('Cube', me_cube_003)
ob_icosphere = bpy.data.objects.new('Icosphere', me_icosphere)
ob_plane_001 = bpy.data.objects.new('Plane.001', me_plane_002)
ob_cube_001 = bpy.data.objects.new('Cube.001', me_cube_001)

# ---- transforms, parenting, visibility, modifiers, constraints
ob_light.location = (4.076, 1.005, 5.904)
ob_light.rotation_euler = (0.6503, 0.05522, 1.866)
ob_light.lock_rotations_4d = False
ob_light.empty_display_type = 'ARROWS'
ob_light.color = (0.0, 0.0, 0.0, 0.0)
ob_light.lineart.crease_threshold = 0.0
ob_plane.location = (-1.076, -0.4549, 0.0)
ob_plane.scale = (70.72, 40.64, 1.008)
ob_plane.lineart.crease_threshold = 0.0
ob_cube.location = (-0.9274, -0.9793, 10.48)
ob_cube.scale = (239.7, 162.1, 20.81)
ob_cube.lineart.crease_threshold = 0.0
ob_icosphere.location = (5.137, -0.08323, -1.452)
ob_icosphere.scale = (211.2, 194.4, 117.4)
ob_icosphere.lineart.crease_threshold = 0.0
ob_plane_001.location = (-2.438, -2.847, -5.161)
ob_plane_001.scale = (265.9, 223.5, 0.8793)
ob_plane_001.lineart.crease_threshold = 0.0
ob_cube_001.location = (0.0, 0.0, -19.86)
ob_cube_001.scale = (25.72, 28.36, 18.32)
ob_cube_001.lineart.crease_threshold = 0.0

# ---- collection membership
col_collection.objects.link(ob_light)
col_collection.objects.link(ob_plane)
col_collection.objects.link(ob_cube)
col_collection.objects.link(ob_icosphere)
col_collection.objects.link(ob_plane_001)
col_collection.objects.link(ob_cube_001)

# ---- scene / render settings (as saved in the file)
scene.frame_start = 1; scene.frame_end = 250; scene.frame_set(1)
scene.render.engine = 'BLENDER_EEVEE_NEXT'
scene.cycles.use_denoising = False
scene.cycles.samples = 128
scene.cycles.sampling_pattern = 'TABULATED_SOBOL'
scene.cycles.use_adaptive_sampling = False
scene.cycles.use_light_tree = False
scene.view_settings.view_transform = 'Filmic'
bpy.context.view_layer.update()

# ---- added for rendering (the .blend has no active camera): camera
cam_auto = bpy.data.cameras.new('AutoCamera')
cam_auto.lens = 50.0
cam_auto.sensor_width = 36.0
cam_auto.clip_end = 11443.4
ob_auto_camera = bpy.data.objects.new('AutoCamera', cam_auto)
scene.collection.objects.link(ob_auto_camera)
ob_auto_camera.location = (649.612, -785.308, 575.785)
ob_auto_camera.rotation_euler = (1.09748, -7.21219e-08, 0.694738)
scene.camera = ob_auto_camera
bpy.context.view_layer.update()
